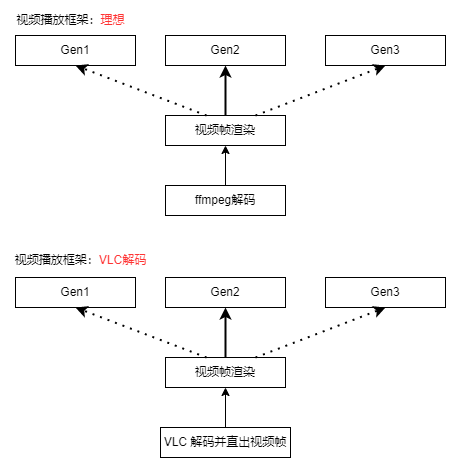

The diagram above was exported from draw.io. Its source (the exported page's mxGraphModel, read from the mxfile embedded in the PNG):
<mxGraphModel dx="1434" dy="836" grid="1" gridSize="10" guides="1" tooltips="1" connect="1" arrows="1" fold="1" page="1" pageScale="1" pageWidth="850" pageHeight="1100" math="0" shadow="0">
  <root>
    <mxCell id="0" />
    <mxCell id="1" parent="0" />
    <mxCell id="2" value="" style="group" vertex="1" connectable="0" parent="1">
      <mxGeometry x="80" y="500" width="440" height="210" as="geometry" />
    </mxCell>
    <mxCell id="3" value="Gen1" style="rounded=0;whiteSpace=wrap;html=1;" vertex="1" parent="2">
      <mxGeometry x="10" y="30" width="120" height="30" as="geometry" />
    </mxCell>
    <mxCell id="4" value="Gen2" style="rounded=0;whiteSpace=wrap;html=1;" vertex="1" parent="2">
      <mxGeometry x="160" y="30" width="120" height="30" as="geometry" />
    </mxCell>
    <mxCell id="5" value="Gen3" style="rounded=0;whiteSpace=wrap;html=1;" vertex="1" parent="2">
      <mxGeometry x="320" y="30" width="120" height="30" as="geometry" />
    </mxCell>
    <mxCell id="6" value="视频帧渲染" style="whiteSpace=wrap;html=1;" vertex="1" parent="2">
      <mxGeometry x="160" y="110" width="120" height="30" as="geometry" />
    </mxCell>
    <mxCell id="7" style="edgeStyle=orthogonalEdgeStyle;rounded=0;orthogonalLoop=1;jettySize=auto;html=1;entryX=0.5;entryY=1;entryDx=0;entryDy=0;" edge="1" parent="2" source="8" target="6">
      <mxGeometry relative="1" as="geometry" />
    </mxCell>
    <mxCell id="8" value="ffmpeg解码" style="whiteSpace=wrap;html=1;" vertex="1" parent="2">
      <mxGeometry x="160" y="180" width="120" height="30" as="geometry" />
    </mxCell>
    <mxCell id="9" value="" style="endArrow=classic;dashed=1;html=1;dashPattern=1 3;strokeWidth=2;rounded=0;entryX=0.5;entryY=1;entryDx=0;entryDy=0;exitX=0.342;exitY=0;exitDx=0;exitDy=0;exitPerimeter=0;endFill=1;" edge="1" parent="2" source="6" target="3">
      <mxGeometry width="50" height="50" relative="1" as="geometry">
        <mxPoint x="30" y="140" as="sourcePoint" />
        <mxPoint x="80" y="90" as="targetPoint" />
      </mxGeometry>
    </mxCell>
    <mxCell id="10" value="" style="endArrow=classic;html=1;strokeWidth=2;rounded=0;entryX=0.5;entryY=1;entryDx=0;entryDy=0;exitX=0.5;exitY=0;exitDx=0;exitDy=0;endFill=1;" edge="1" parent="2" source="6" target="4">
      <mxGeometry width="50" height="50" relative="1" as="geometry">
        <mxPoint x="30" y="310" as="sourcePoint" />
        <mxPoint x="80" y="260" as="targetPoint" />
      </mxGeometry>
    </mxCell>
    <mxCell id="11" value="" style="endArrow=classic;dashed=1;html=1;dashPattern=1 3;strokeWidth=2;rounded=0;entryX=0.5;entryY=1;entryDx=0;entryDy=0;exitX=0.75;exitY=0;exitDx=0;exitDy=0;endFill=1;" edge="1" parent="2" source="6" target="5">
      <mxGeometry width="50" height="50" relative="1" as="geometry">
        <mxPoint x="340" y="140" as="sourcePoint" />
        <mxPoint x="390" y="90" as="targetPoint" />
      </mxGeometry>
    </mxCell>
    <mxCell id="12" value="视频播放框架：&lt;font color=&quot;#ff3333&quot;&gt;理想&lt;/font&gt;" style="text;html=1;align=center;verticalAlign=middle;resizable=0;points=[];autosize=1;strokeColor=none;fillColor=none;" vertex="1" parent="2">
      <mxGeometry width="130" height="30" as="geometry" />
    </mxCell>
    <mxCell id="13" value="" style="group" vertex="1" connectable="0" parent="1">
      <mxGeometry x="80" y="740" width="440" height="212" as="geometry" />
    </mxCell>
    <mxCell id="14" value="Gen1" style="rounded=0;whiteSpace=wrap;html=1;" vertex="1" parent="13">
      <mxGeometry x="10" y="32" width="120" height="30" as="geometry" />
    </mxCell>
    <mxCell id="15" value="Gen2" style="rounded=0;whiteSpace=wrap;html=1;" vertex="1" parent="13">
      <mxGeometry x="160" y="32" width="120" height="30" as="geometry" />
    </mxCell>
    <mxCell id="16" value="Gen3" style="rounded=0;whiteSpace=wrap;html=1;" vertex="1" parent="13">
      <mxGeometry x="320" y="32" width="120" height="30" as="geometry" />
    </mxCell>
    <mxCell id="17" value="视频帧渲染" style="whiteSpace=wrap;html=1;" vertex="1" parent="13">
      <mxGeometry x="160" y="112" width="120" height="30" as="geometry" />
    </mxCell>
    <mxCell id="18" style="edgeStyle=orthogonalEdgeStyle;rounded=0;orthogonalLoop=1;jettySize=auto;html=1;entryX=0.5;entryY=1;entryDx=0;entryDy=0;" edge="1" parent="13" source="19" target="17">
      <mxGeometry relative="1" as="geometry" />
    </mxCell>
    <mxCell id="19" value="VLC 解码并直出视频帧" style="whiteSpace=wrap;html=1;" vertex="1" parent="13">
      <mxGeometry x="155" y="182" width="130" height="30" as="geometry" />
    </mxCell>
    <mxCell id="20" value="" style="endArrow=classic;dashed=1;html=1;dashPattern=1 3;strokeWidth=2;rounded=0;entryX=0.5;entryY=1;entryDx=0;entryDy=0;exitX=0.342;exitY=0;exitDx=0;exitDy=0;exitPerimeter=0;endFill=1;" edge="1" parent="13" source="17" target="14">
      <mxGeometry width="50" height="50" relative="1" as="geometry">
        <mxPoint x="30" y="142" as="sourcePoint" />
        <mxPoint x="80" y="92" as="targetPoint" />
      </mxGeometry>
    </mxCell>
    <mxCell id="21" value="" style="endArrow=classic;html=1;strokeWidth=2;rounded=0;entryX=0.5;entryY=1;entryDx=0;entryDy=0;exitX=0.5;exitY=0;exitDx=0;exitDy=0;endFill=1;" edge="1" parent="13" source="17" target="15">
      <mxGeometry width="50" height="50" relative="1" as="geometry">
        <mxPoint x="30" y="312" as="sourcePoint" />
        <mxPoint x="80" y="262" as="targetPoint" />
      </mxGeometry>
    </mxCell>
    <mxCell id="22" value="" style="endArrow=classic;dashed=1;html=1;dashPattern=1 3;strokeWidth=2;rounded=0;entryX=0.5;entryY=1;entryDx=0;entryDy=0;exitX=0.75;exitY=0;exitDx=0;exitDy=0;endFill=1;" edge="1" parent="13" source="17" target="16">
      <mxGeometry width="50" height="50" relative="1" as="geometry">
        <mxPoint x="340" y="142" as="sourcePoint" />
        <mxPoint x="390" y="92" as="targetPoint" />
      </mxGeometry>
    </mxCell>
    <mxCell id="23" value="视频播放框架：&lt;font color=&quot;#ff3333&quot;&gt;VLC解码&lt;/font&gt;" style="text;html=1;align=center;verticalAlign=middle;resizable=0;points=[];autosize=1;strokeColor=none;fillColor=none;" vertex="1" parent="13">
      <mxGeometry width="150" height="30" as="geometry" />
    </mxCell>
  </root>
</mxGraphModel>